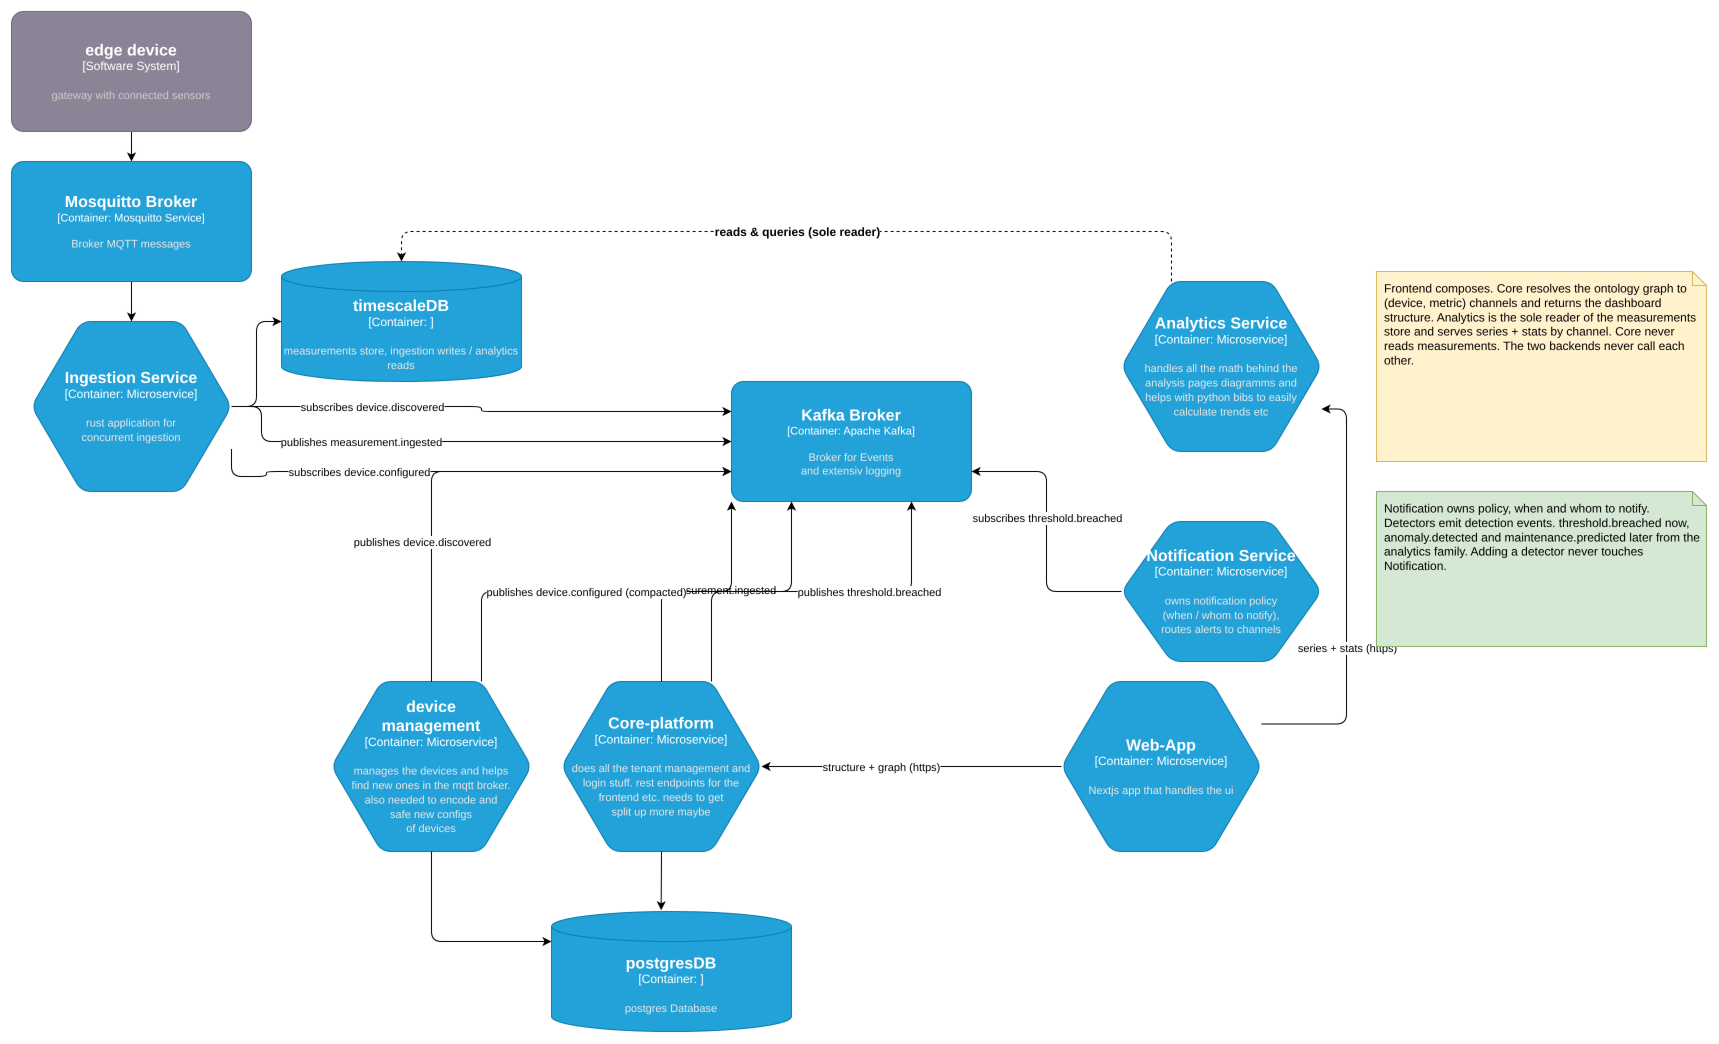

The diagram above was exported from draw.io. Its source (the exported page's mxGraphModel, read from the mxfile embedded in the PNG):
<mxGraphModel dx="2165" dy="902" grid="1" gridSize="10" guides="1" tooltips="1" connect="1" arrows="1" fold="1" page="1" pageScale="1" pageWidth="850" pageHeight="1100" math="0" shadow="0">
  <root>
    <mxCell id="0" />
    <mxCell id="1" parent="0" />
    <object placeholders="1" c4Name="timescaleDB" c4Type="Container" c4Description="measurements store, ingestion writes / analytics reads" label="&lt;font style=&quot;font-size: 16px&quot;&gt;&lt;b&gt;%c4Name%&lt;/b&gt;&lt;/font&gt;&lt;div&gt;[%c4Type%:&amp;nbsp;]&lt;/div&gt;&lt;br&gt;&lt;div&gt;&lt;font style=&quot;font-size: 11px&quot;&gt;&lt;font color=&quot;#E6E6E6&quot;&gt;%c4Description%&lt;/font&gt;&lt;/div&gt;" id="8">
      <mxCell style="shape=cylinder3;size=15;whiteSpace=wrap;html=1;boundedLbl=1;rounded=0;labelBackgroundColor=none;fillColor=#23A2D9;fontSize=12;fontColor=#ffffff;align=center;strokeColor=#0E7DAD;metaEdit=1;points=[[0.5,0,0],[1,0.25,0],[1,0.5,0],[1,0.75,0],[0.5,1,0],[0,0.75,0],[0,0.5,0],[0,0.25,0]];resizable=0;" vertex="1" parent="1">
        <mxGeometry x="-540" y="270" width="240" height="120" as="geometry" />
      </mxCell>
    </object>
    <mxCell id="11" style="edgeStyle=none;html=1;exitX=0.5;exitY=1;exitDx=0;exitDy=0;exitPerimeter=0;entryX=0.5;entryY=0;entryDx=0;entryDy=0;entryPerimeter=0;" edge="1" parent="1" source="9" target="27">
      <mxGeometry relative="1" as="geometry">
        <mxPoint x="-690" y="170" as="targetPoint" />
      </mxGeometry>
    </mxCell>
    <object placeholders="1" c4Name="edge device" c4Type="Software System" c4Description="gateway with connected sensors" label="&lt;font style=&quot;font-size: 16px&quot;&gt;&lt;b&gt;%c4Name%&lt;/b&gt;&lt;/font&gt;&lt;div&gt;[%c4Type%]&lt;/div&gt;&lt;br&gt;&lt;div&gt;&lt;font style=&quot;font-size: 11px&quot;&gt;&lt;font color=&quot;#cccccc&quot;&gt;%c4Description%&lt;/font&gt;&lt;/div&gt;" id="9">
      <mxCell style="rounded=1;whiteSpace=wrap;html=1;labelBackgroundColor=none;fillColor=#8C8496;fontColor=#ffffff;align=center;arcSize=10;strokeColor=#736782;metaEdit=1;resizable=0;points=[[0.25,0,0],[0.5,0,0],[0.75,0,0],[1,0.25,0],[1,0.5,0],[1,0.75,0],[0.75,1,0],[0.5,1,0],[0.25,1,0],[0,0.75,0],[0,0.5,0],[0,0.25,0]];" vertex="1" parent="1">
        <mxGeometry x="-810" y="20" width="240" height="120" as="geometry" />
      </mxCell>
    </object>
    <object placeholders="1" c4Name="Ingestion Service" c4Type="Container" c4Technology="Microservice" c4Description="rust application for &#10;concurrent ingestion&#10;" label="&lt;font style=&quot;font-size: 16px&quot;&gt;&lt;b&gt;%c4Name%&lt;/b&gt;&lt;/font&gt;&lt;div&gt;[%c4Type%:&amp;nbsp;%c4Technology%]&lt;/div&gt;&lt;br&gt;&lt;div&gt;&lt;font style=&quot;font-size: 11px&quot;&gt;&lt;font color=&quot;#E6E6E6&quot;&gt;%c4Description%&lt;/font&gt;&lt;/div&gt;" id="13">
      <mxCell style="shape=hexagon;size=50;perimeter=hexagonPerimeter2;whiteSpace=wrap;html=1;fixedSize=1;rounded=1;labelBackgroundColor=none;fillColor=#23A2D9;fontSize=12;fontColor=#ffffff;align=center;strokeColor=#0E7DAD;metaEdit=1;points=[[0.5,0,0],[1,0.25,0],[1,0.5,0],[1,0.75,0],[0.5,1,0],[0,0.75,0],[0,0.5,0],[0,0.25,0]];resizable=0;" vertex="1" parent="1">
        <mxGeometry x="-790" y="330" width="200" height="170" as="geometry" />
      </mxCell>
    </object>
    <mxCell id="14" style="edgeStyle=none;html=1;exitX=0.5;exitY=1;exitDx=0;exitDy=0;exitPerimeter=0;entryX=0.5;entryY=0;entryDx=0;entryDy=0;entryPerimeter=0;" edge="1" parent="1" source="27" target="13">
      <mxGeometry relative="1" as="geometry">
        <mxPoint x="-690" y="290" as="sourcePoint" />
      </mxGeometry>
    </mxCell>
    <mxCell id="15" style="edgeStyle=orthogonalEdgeStyle;html=1;exitX=1;exitY=0.5;exitDx=0;exitDy=0;exitPerimeter=0;entryX=0;entryY=0.5;entryDx=0;entryDy=0;entryPerimeter=0;" edge="1" parent="1" source="13" target="8">
      <mxGeometry relative="1" as="geometry" />
    </mxCell>
    <object placeholders="1" c4Name="Kafka Broker" c4Type="Container" c4Technology="Apache Kafka" c4Description="Broker for Events &#10;and extensiv logging" label="&lt;font style=&quot;font-size: 16px&quot;&gt;&lt;b&gt;%c4Name%&lt;/b&gt;&lt;/font&gt;&lt;div&gt;[%c4Type%: %c4Technology%]&lt;/div&gt;&lt;br&gt;&lt;div&gt;&lt;font style=&quot;font-size: 11px&quot;&gt;&lt;font color=&quot;#E6E6E6&quot;&gt;%c4Description%&lt;/font&gt;&lt;/div&gt;" id="16">
      <mxCell style="rounded=1;whiteSpace=wrap;html=1;fontSize=11;labelBackgroundColor=none;fillColor=#23A2D9;fontColor=#ffffff;align=center;arcSize=10;strokeColor=#0E7DAD;metaEdit=1;resizable=0;points=[[0.25,0,0],[0.5,0,0],[0.75,0,0],[1,0.25,0],[1,0.5,0],[1,0.75,0],[0.75,1,0],[0.5,1,0],[0.25,1,0],[0,0.75,0],[0,0.5,0],[0,0.25,0]];" vertex="1" parent="1">
        <mxGeometry x="-90" y="390" width="240" height="120" as="geometry" />
      </mxCell>
    </object>
    <mxCell id="17" style="edgeStyle=orthogonalEdgeStyle;html=1;exitX=1;exitY=0.5;exitDx=0;exitDy=0;exitPerimeter=0;entryX=0;entryY=0.5;entryDx=0;entryDy=0;entryPerimeter=0;" edge="1" parent="1" source="13" target="16">
      <mxGeometry relative="1" as="geometry">
        <Array as="points">
          <mxPoint x="-560" y="415" />
          <mxPoint x="-560" y="450" />
        </Array>
      </mxGeometry>
    </mxCell>
    <mxCell id="18" value="publishes measurement.ingested" style="edgeLabel;html=1;align=center;verticalAlign=middle;resizable=0;points=[];" vertex="1" connectable="0" parent="17">
      <mxGeometry x="0.2315" y="-4" relative="1" as="geometry">
        <mxPoint x="-165" y="-4" as="offset" />
      </mxGeometry>
    </mxCell>
    <mxCell id="19" style="edgeStyle=orthogonalEdgeStyle;html=1;exitX=1;exitY=0.5;exitDx=0;exitDy=0;exitPerimeter=0;entryX=0;entryY=0.25;entryDx=0;entryDy=0;entryPerimeter=0;" edge="1" parent="1" source="13" target="16">
      <mxGeometry relative="1" as="geometry" />
    </mxCell>
    <mxCell id="20" value="subscribes device.discovered" style="edgeLabel;html=1;align=center;verticalAlign=middle;resizable=0;points=[];" vertex="1" connectable="0" parent="19">
      <mxGeometry x="-0.3774" y="-2" relative="1" as="geometry">
        <mxPoint x="-17" y="-2" as="offset" />
      </mxGeometry>
    </mxCell>
    <object placeholders="1" c4Name="Core-platform" c4Type="Container" c4Technology="Microservice" c4Description="does all the tenant management and&#10;login stuff. rest endpoints for the frontend etc. needs to get &#10;split up more maybe" label="&lt;font style=&quot;font-size: 16px&quot;&gt;&lt;b&gt;%c4Name%&lt;/b&gt;&lt;/font&gt;&lt;div&gt;[%c4Type%:&amp;nbsp;%c4Technology%]&lt;/div&gt;&lt;br&gt;&lt;div&gt;&lt;font style=&quot;font-size: 11px&quot;&gt;&lt;font color=&quot;#E6E6E6&quot;&gt;%c4Description%&lt;/font&gt;&lt;/div&gt;" id="21">
      <mxCell style="shape=hexagon;size=50;perimeter=hexagonPerimeter2;whiteSpace=wrap;html=1;fixedSize=1;rounded=1;labelBackgroundColor=none;fillColor=#23A2D9;fontSize=12;fontColor=#ffffff;align=center;strokeColor=#0E7DAD;metaEdit=1;points=[[0.5,0,0],[1,0.25,0],[1,0.5,0],[1,0.75,0],[0.5,1,0],[0,0.75,0],[0,0.5,0],[0,0.25,0]];resizable=0;" vertex="1" parent="1">
        <mxGeometry x="-260" y="690" width="200" height="170" as="geometry" />
      </mxCell>
    </object>
    <object placeholders="1" c4Name="device&#10;management" c4Type="Container" c4Technology="Microservice" c4Description="manages the devices and helps &#10;find new ones in the mqtt broker. &#10;also needed to encode and &#10;safe new configs &#10;of devices" label="&lt;font style=&quot;font-size: 16px&quot;&gt;&lt;b&gt;%c4Name%&lt;/b&gt;&lt;/font&gt;&lt;div&gt;[%c4Type%:&amp;nbsp;%c4Technology%]&lt;/div&gt;&lt;br&gt;&lt;div&gt;&lt;font style=&quot;font-size: 11px&quot;&gt;&lt;font color=&quot;#E6E6E6&quot;&gt;%c4Description%&lt;/font&gt;&lt;/div&gt;" id="22">
      <mxCell style="shape=hexagon;size=50;perimeter=hexagonPerimeter2;whiteSpace=wrap;html=1;fixedSize=1;rounded=1;labelBackgroundColor=none;fillColor=#23A2D9;fontSize=12;fontColor=#ffffff;align=center;strokeColor=#0E7DAD;metaEdit=1;points=[[0.5,0,0],[1,0.25,0],[1,0.5,0],[1,0.75,0],[0.5,1,0],[0,0.75,0],[0,0.5,0],[0,0.25,0]];resizable=0;" vertex="1" parent="1">
        <mxGeometry x="-490" y="690" width="200" height="170" as="geometry" />
      </mxCell>
    </object>
    <mxCell id="23" style="edgeStyle=orthogonalEdgeStyle;html=1;exitX=0.5;exitY=0;exitDx=0;exitDy=0;exitPerimeter=0;entryX=0.25;entryY=1;entryDx=0;entryDy=0;entryPerimeter=0;" edge="1" parent="1" source="21" target="16">
      <mxGeometry relative="1" as="geometry" />
    </mxCell>
    <mxCell id="24" value="subscribes measurement.ingested" style="edgeLabel;html=1;align=center;verticalAlign=middle;resizable=0;points=[];" vertex="1" connectable="0" parent="23">
      <mxGeometry x="-0.2293" y="2" relative="1" as="geometry">
        <mxPoint x="1" as="offset" />
      </mxGeometry>
    </mxCell>
    <mxCell id="25" style="edgeStyle=orthogonalEdgeStyle;html=1;exitX=0.5;exitY=0;exitDx=0;exitDy=0;exitPerimeter=0;entryX=0;entryY=0.75;entryDx=0;entryDy=0;entryPerimeter=0;" edge="1" parent="1" source="22" target="16">
      <mxGeometry relative="1" as="geometry" />
    </mxCell>
    <mxCell id="26" value="publishes device.discovered" style="edgeLabel;html=1;align=center;verticalAlign=middle;resizable=0;points=[];" vertex="1" connectable="0" parent="25">
      <mxGeometry x="-0.2424" y="-3" relative="1" as="geometry">
        <mxPoint x="-13" y="53" as="offset" />
      </mxGeometry>
    </mxCell>
    <object placeholders="1" c4Name="Mosquitto Broker" c4Type="Container" c4Technology="Mosquitto Service" c4Description="Broker MQTT messages" label="&lt;font style=&quot;font-size: 16px&quot;&gt;&lt;b&gt;%c4Name%&lt;/b&gt;&lt;/font&gt;&lt;div&gt;[%c4Type%: %c4Technology%]&lt;/div&gt;&lt;br&gt;&lt;div&gt;&lt;font style=&quot;font-size: 11px&quot;&gt;&lt;font color=&quot;#E6E6E6&quot;&gt;%c4Description%&lt;/font&gt;&lt;/div&gt;" id="27">
      <mxCell style="rounded=1;whiteSpace=wrap;html=1;fontSize=11;labelBackgroundColor=none;fillColor=#23A2D9;fontColor=#ffffff;align=center;arcSize=10;strokeColor=#0E7DAD;metaEdit=1;resizable=0;points=[[0.25,0,0],[0.5,0,0],[0.75,0,0],[1,0.25,0],[1,0.5,0],[1,0.75,0],[0.75,1,0],[0.5,1,0],[0.25,1,0],[0,0.75,0],[0,0.5,0],[0,0.25,0]];" vertex="1" parent="1">
        <mxGeometry x="-810" y="170" width="240" height="120" as="geometry" />
      </mxCell>
    </object>
    <object placeholders="1" c4Name="postgresDB" c4Type="Container" c4Description="postgres Database" label="&lt;font style=&quot;font-size: 16px&quot;&gt;&lt;b&gt;%c4Name%&lt;/b&gt;&lt;/font&gt;&lt;div&gt;[%c4Type%:&amp;nbsp;]&lt;/div&gt;&lt;br&gt;&lt;div&gt;&lt;font style=&quot;font-size: 11px&quot;&gt;&lt;font color=&quot;#E6E6E6&quot;&gt;%c4Description%&lt;/font&gt;&lt;/div&gt;" id="28">
      <mxCell style="shape=cylinder3;size=15;whiteSpace=wrap;html=1;boundedLbl=1;rounded=0;labelBackgroundColor=none;fillColor=#23A2D9;fontSize=12;fontColor=#ffffff;align=center;strokeColor=#0E7DAD;metaEdit=1;points=[[0.5,0,0],[1,0.25,0],[1,0.5,0],[1,0.75,0],[0.5,1,0],[0,0.75,0],[0,0.5,0],[0,0.25,0]];resizable=0;" vertex="1" parent="1">
        <mxGeometry x="-270" y="920" width="240" height="120" as="geometry" />
      </mxCell>
    </object>
    <mxCell id="30" style="edgeStyle=orthogonalEdgeStyle;html=1;exitX=0.5;exitY=1;exitDx=0;exitDy=0;exitPerimeter=0;entryX=0;entryY=0.25;entryDx=0;entryDy=0;entryPerimeter=0;" edge="1" parent="1" source="22" target="28">
      <mxGeometry relative="1" as="geometry" />
    </mxCell>
    <mxCell id="32" style="edgeStyle=none;html=1;exitX=0.5;exitY=1;exitDx=0;exitDy=0;exitPerimeter=0;entryX=0.457;entryY=-0.01;entryDx=0;entryDy=0;entryPerimeter=0;" edge="1" parent="1" source="21" target="28">
      <mxGeometry relative="1" as="geometry" />
    </mxCell>
    <object placeholders="1" c4Name="Web-App" c4Type="Container" c4Technology="Microservice" c4Description="Nextjs app that handles the ui" label="&lt;font style=&quot;font-size: 16px&quot;&gt;&lt;b&gt;%c4Name%&lt;/b&gt;&lt;/font&gt;&lt;div&gt;[%c4Type%:&amp;nbsp;%c4Technology%]&lt;/div&gt;&lt;br&gt;&lt;div&gt;&lt;font style=&quot;font-size: 11px&quot;&gt;&lt;font color=&quot;#E6E6E6&quot;&gt;%c4Description%&lt;/font&gt;&lt;/div&gt;" id="33">
      <mxCell style="shape=hexagon;size=50;perimeter=hexagonPerimeter2;whiteSpace=wrap;html=1;fixedSize=1;rounded=1;labelBackgroundColor=none;fillColor=#23A2D9;fontSize=12;fontColor=#ffffff;align=center;strokeColor=#0E7DAD;metaEdit=1;points=[[0.5,0,0],[1,0.25,0],[1,0.5,0],[1,0.75,0],[0.5,1,0],[0,0.75,0],[0,0.5,0],[0,0.25,0]];resizable=0;" vertex="1" parent="1">
        <mxGeometry x="240" y="690" width="200" height="170" as="geometry" />
      </mxCell>
    </object>
    <mxCell id="34" style="edgeStyle=none;html=1;exitX=0;exitY=0.5;exitDx=0;exitDy=0;exitPerimeter=0;entryX=1;entryY=0.5;entryDx=0;entryDy=0;entryPerimeter=0;" edge="1" parent="1" source="33" target="21">
      <mxGeometry relative="1" as="geometry" />
    </mxCell>
    <mxCell id="35" value="structure + graph (https)" style="edgeLabel;html=1;align=center;verticalAlign=middle;resizable=0;points=[];" vertex="1" connectable="0" parent="34">
      <mxGeometry x="0.214" y="4" relative="1" as="geometry">
        <mxPoint x="1" y="-4" as="offset" />
      </mxGeometry>
    </mxCell>
    <object placeholders="1" c4Name="Analytics Service" c4Type="Container" c4Technology="Microservice" c4Description="handles all the math behind the&#10;analysis pages diagramms and&#10;helps with python bibs to easily&#10;calculate trends etc" label="&lt;font style=&quot;font-size: 16px&quot;&gt;&lt;b&gt;%c4Name%&lt;/b&gt;&lt;/font&gt;&lt;div&gt;[%c4Type%:&amp;nbsp;%c4Technology%]&lt;/div&gt;&lt;br&gt;&lt;div&gt;&lt;font style=&quot;font-size: 11px&quot;&gt;&lt;font color=&quot;#E6E6E6&quot;&gt;%c4Description%&lt;/font&gt;&lt;/div&gt;" id="36">
      <mxCell style="shape=hexagon;size=50;perimeter=hexagonPerimeter2;whiteSpace=wrap;html=1;fixedSize=1;rounded=1;labelBackgroundColor=none;fillColor=#23A2D9;fontSize=12;fontColor=#ffffff;align=center;strokeColor=#0E7DAD;metaEdit=1;points=[[0.5,0,0],[1,0.25,0],[1,0.5,0],[1,0.75,0],[0.5,1,0],[0,0.75,0],[0,0.5,0],[0,0.25,0]];resizable=0;" vertex="1" parent="1">
        <mxGeometry x="300" y="290" width="200" height="170" as="geometry" />
      </mxCell>
    </object>
    <mxCell id="105" style="edgeStyle=orthogonalEdgeStyle;dashed=1;html=1;exitX=0.25;exitY=0;exitDx=0;exitDy=0;exitPerimeter=0;entryX=0.5;entryY=0;entryDx=0;entryDy=0;entryPerimeter=0;" edge="1" parent="1" source="36" target="8">
      <mxGeometry relative="1" as="geometry">
        <Array as="points">
          <mxPoint x="350" y="240" />
          <mxPoint x="-420" y="240" />
        </Array>
      </mxGeometry>
    </mxCell>
    <mxCell id="106" value="reads &amp; queries (sole reader)" style="edgeLabel;html=1;align=center;verticalAlign=middle;resizable=0;points=[];fontSize=12;fontStyle=1;" vertex="1" connectable="0" parent="105">
      <mxGeometry x="0" relative="1" as="geometry">
        <mxPoint as="offset" />
      </mxGeometry>
    </mxCell>
    <mxCell id="107" value="Frontend composes. Core resolves the ontology graph to (device, metric) channels and returns the dashboard structure. Analytics is the sole reader of the measurements store and serves series + stats by channel. Core never reads measurements. The two backends never call each other." style="shape=note;whiteSpace=wrap;html=1;fontSize=12;align=left;verticalAlign=top;spacingLeft=6;spacingTop=4;spacingRight=6;fillColor=#FFF2CC;strokeColor=#D6B656;size=14;" vertex="1" parent="1">
      <mxGeometry x="555" y="280" width="330" height="190" as="geometry" />
    </mxCell>
    <mxCell id="39" style="edgeStyle=orthogonalEdgeStyle;html=1;exitX=1;exitY=0.25;exitDx=0;exitDy=0;exitPerimeter=0;entryX=1;entryY=0.75;entryDx=0;entryDy=0;entryPerimeter=0;" edge="1" parent="1" source="33" target="36">
      <mxGeometry relative="1" as="geometry">
        <Array as="points">
          <mxPoint x="525" y="732" />
          <mxPoint x="525" y="418" />
        </Array>
      </mxGeometry>
    </mxCell>
    <mxCell id="40" value="series + stats (https)" style="edgeLabel;html=1;align=center;verticalAlign=middle;resizable=0;points=[];" vertex="1" connectable="0" parent="39">
      <mxGeometry x="-0.2429" relative="1" as="geometry">
        <mxPoint as="offset" />
      </mxGeometry>
    </mxCell>
    <object placeholders="1" c4Name="Notification Service" c4Type="Container" c4Technology="Microservice" c4Description="owns notification policy &#10;(when / whom to notify), &#10;routes alerts to channels" label="&lt;font style=&quot;font-size: 16px&quot;&gt;&lt;b&gt;%c4Name%&lt;/b&gt;&lt;/font&gt;&lt;div&gt;[%c4Type%:&amp;nbsp;%c4Technology%]&lt;/div&gt;&lt;br&gt;&lt;div&gt;&lt;font style=&quot;font-size: 11px&quot;&gt;&lt;font color=&quot;#E6E6E6&quot;&gt;%c4Description%&lt;/font&gt;&lt;/div&gt;" id="120">
      <mxCell style="shape=hexagon;size=50;perimeter=hexagonPerimeter2;whiteSpace=wrap;html=1;fixedSize=1;rounded=1;labelBackgroundColor=none;fillColor=#23A2D9;fontSize=12;fontColor=#ffffff;align=center;strokeColor=#0E7DAD;metaEdit=1;points=[[0.5,0,0],[1,0.25,0],[1,0.5,0],[1,0.75,0],[0.5,1,0],[0,0.75,0],[0,0.5,0],[0,0.25,0]];resizable=0;" vertex="1" parent="1">
        <mxGeometry x="300" y="530" width="200" height="140" as="geometry" />
      </mxCell>
    </object>
    <mxCell id="121" style="edgeStyle=orthogonalEdgeStyle;html=1;exitX=0.75;exitY=0;exitDx=0;exitDy=0;exitPerimeter=0;entryX=0;entryY=1;entryDx=0;entryDy=0;entryPerimeter=0;" edge="1" parent="1" source="22" target="16">
      <mxGeometry relative="1" as="geometry" />
    </mxCell>
    <mxCell id="122" value="publishes device.configured (compacted)" style="edgeLabel;html=1;align=center;verticalAlign=middle;resizable=0;points=[];" vertex="1" connectable="0" parent="121">
      <mxGeometry x="-0.1" relative="1" as="geometry">
        <mxPoint as="offset" />
      </mxGeometry>
    </mxCell>
    <mxCell id="123" style="edgeStyle=orthogonalEdgeStyle;html=1;exitX=1;exitY=0.75;exitDx=0;exitDy=0;exitPerimeter=0;entryX=0;entryY=0.75;entryDx=0;entryDy=0;entryPerimeter=0;" edge="1" parent="1" source="13" target="16">
      <mxGeometry relative="1" as="geometry">
        <Array as="points">
          <mxPoint x="-555" y="485" />
        </Array>
      </mxGeometry>
    </mxCell>
    <mxCell id="124" value="subscribes device.configured" style="edgeLabel;html=1;align=center;verticalAlign=middle;resizable=0;points=[];" vertex="1" connectable="0" parent="123">
      <mxGeometry x="-0.4" relative="1" as="geometry">
        <mxPoint as="offset" />
      </mxGeometry>
    </mxCell>
    <mxCell id="125" style="edgeStyle=orthogonalEdgeStyle;html=1;exitX=0.75;exitY=0;exitDx=0;exitDy=0;exitPerimeter=0;entryX=0.75;entryY=1;entryDx=0;entryDy=0;entryPerimeter=0;" edge="1" parent="1" source="21" target="16">
      <mxGeometry relative="1" as="geometry" />
    </mxCell>
    <mxCell id="126" value="publishes threshold.breached" style="edgeLabel;html=1;align=center;verticalAlign=middle;resizable=0;points=[];" vertex="1" connectable="0" parent="125">
      <mxGeometry x="0.3" relative="1" as="geometry">
        <mxPoint as="offset" />
      </mxGeometry>
    </mxCell>
    <mxCell id="127" style="edgeStyle=orthogonalEdgeStyle;html=1;exitX=0;exitY=0.5;exitDx=0;exitDy=0;exitPerimeter=0;entryX=1;entryY=0.75;entryDx=0;entryDy=0;entryPerimeter=0;" edge="1" parent="1" source="120" target="16">
      <mxGeometry relative="1" as="geometry" />
    </mxCell>
    <mxCell id="128" value="subscribes threshold.breached" style="edgeLabel;html=1;align=center;verticalAlign=middle;resizable=0;points=[];" vertex="1" connectable="0" parent="127">
      <mxGeometry x="0.1" relative="1" as="geometry">
        <mxPoint as="offset" />
      </mxGeometry>
    </mxCell>
    <mxCell id="130" value="Notification owns policy, when and whom to notify. Detectors emit detection events. threshold.breached now, anomaly.detected and maintenance.predicted later from the analytics family. Adding a detector never touches Notification." style="shape=note;whiteSpace=wrap;html=1;fontSize=12;align=left;verticalAlign=top;spacingLeft=6;spacingTop=4;spacingRight=6;fillColor=#D5E8D4;strokeColor=#82B366;size=14;" vertex="1" parent="1">
      <mxGeometry x="555" y="500" width="330" height="155" as="geometry" />
    </mxCell>
  </root>
</mxGraphModel>